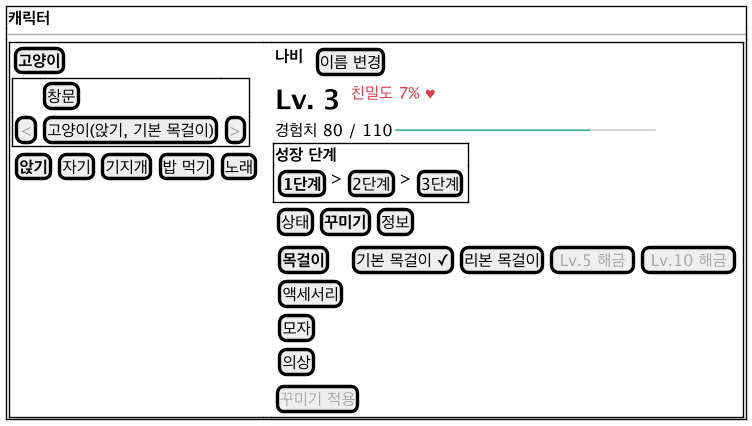

The diagram above was rendered by PlantUML. Its source (embedded in the PNG):
@startsalt ui-character
!include ui-common.iuml
{+
  <b>캐릭터</b>
  --
  {
    {+
      {
        [<b>고양이</b>]
        {+
          . | [창문] | .
          [<color:#AAAAAA><</color>] | [고양이(앉기, 기본 목걸이)] | [<color:#AAAAAA>></color>]
        }
        { [<b>앉기</b>] | [자기] | [기지개] | [밥 먹기] | [노래] }
      } | . | {
        { <b>나비</b> | . | [이름 변경] }
        { <size:20><b>Lv. 3</b></size> | . | <color:#D8414E>친밀도 7% ♥</color> }
        { 경험치 80 / 110 | <color:#4DB4A0>━━━━━━━━━━━━</color><color:#CCCCCC>━━━━</color> }
        {+ <b>성장 단계</b>
          { [<b>1단계</b>] | > | [2단계] | > | [3단계] } }
        { [상태] | [<b>꾸미기</b>] | [정보] }
        {
          {
            [<b>목걸이</b>]
            [액세서리]
            [모자]
            [의상]
          } | { [기본 목걸이 ✓] | [리본 목걸이] | [<color:#AAAAAA>Lv.5 해금</color>] | [<color:#AAAAAA>Lv.10 해금</color>] }
        }
        [<color:#AAAAAA>꾸미기 적용</color>]
      }
    }
  }
}
@endsalt